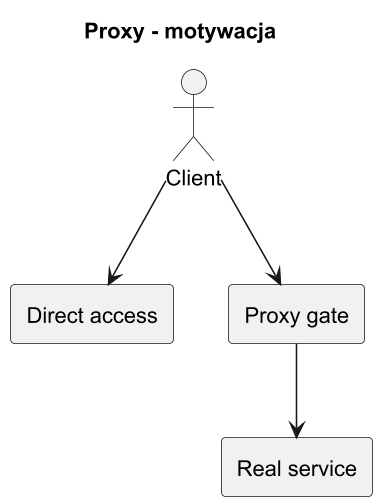

The diagram above was rendered by PlantUML. Its source (embedded in the PNG):
@startuml proxy_motivation
title Proxy - motywacja

skinparam monochrome true
skinparam dpi 150

actor Client
rectangle "Direct access" as Direct
rectangle "Proxy gate" as Gate
rectangle "Real service" as Real

Client --> Direct
Client --> Gate
Gate --> Real

@enduml